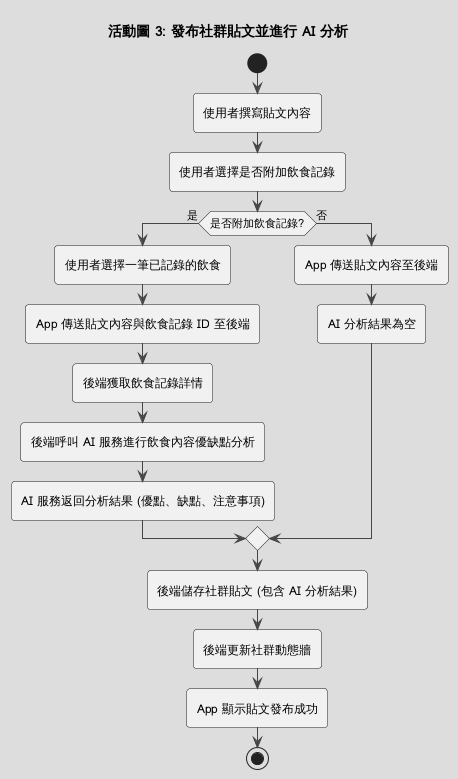

The diagram above was rendered by PlantUML. Its source (embedded in the PNG):
@startuml
!theme toy

title 活動圖 3: 發布社群貼文並進行 AI 分析

start

:使用者撰寫貼文內容;
:使用者選擇是否附加飲食記錄;

if (是否附加飲食記錄?) then (是)
  :使用者選擇一筆已記錄的飲食;
  :App 傳送貼文內容與飲食記錄 ID 至後端;
  :後端獲取飲食記錄詳情;
  :後端呼叫 AI 服務進行飲食內容優缺點分析;
  :AI 服務返回分析結果 (優點、缺點、注意事項);
else (否)
  :App 傳送貼文內容至後端;
  :AI 分析結果為空;
endif

:後端儲存社群貼文 (包含 AI 分析結果);
:後端更新社群動態牆;
:App 顯示貼文發布成功;

stop
@enduml